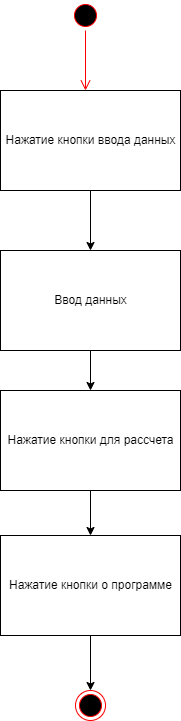

The diagram above was exported from draw.io. Its source (the exported page's mxGraphModel, read from the mxfile embedded in the PNG):
<mxGraphModel dx="898" dy="753" grid="1" gridSize="10" guides="1" tooltips="1" connect="1" arrows="1" fold="1" page="1" pageScale="1" pageWidth="827" pageHeight="1169" math="0" shadow="0">
  <root>
    <mxCell id="0" />
    <mxCell id="1" parent="0" />
    <mxCell id="2" value="" style="ellipse;html=1;shape=startState;fillColor=#000000;strokeColor=#ff0000;" vertex="1" parent="1">
      <mxGeometry x="160" y="50" width="30" height="30" as="geometry" />
    </mxCell>
    <mxCell id="3" value="" style="edgeStyle=orthogonalEdgeStyle;html=1;verticalAlign=bottom;endArrow=open;endSize=8;strokeColor=#ff0000;rounded=0;" edge="1" source="2" parent="1">
      <mxGeometry relative="1" as="geometry">
        <mxPoint x="175" y="140" as="targetPoint" />
      </mxGeometry>
    </mxCell>
    <mxCell id="6" style="edgeStyle=orthogonalEdgeStyle;rounded=0;orthogonalLoop=1;jettySize=auto;html=1;entryX=0.5;entryY=0;entryDx=0;entryDy=0;" edge="1" parent="1" source="4" target="5">
      <mxGeometry relative="1" as="geometry" />
    </mxCell>
    <mxCell id="4" value="Нажатие кнопки ввода данных" style="html=1;" vertex="1" parent="1">
      <mxGeometry x="90" y="140" width="180" height="100" as="geometry" />
    </mxCell>
    <mxCell id="8" value="" style="edgeStyle=orthogonalEdgeStyle;rounded=0;orthogonalLoop=1;jettySize=auto;html=1;" edge="1" parent="1" source="5" target="7">
      <mxGeometry relative="1" as="geometry" />
    </mxCell>
    <mxCell id="5" value="Ввод данных" style="html=1;" vertex="1" parent="1">
      <mxGeometry x="90" y="300" width="180" height="100" as="geometry" />
    </mxCell>
    <mxCell id="10" style="edgeStyle=orthogonalEdgeStyle;rounded=0;orthogonalLoop=1;jettySize=auto;html=1;entryX=0.5;entryY=0;entryDx=0;entryDy=0;" edge="1" parent="1" source="7" target="9">
      <mxGeometry relative="1" as="geometry" />
    </mxCell>
    <mxCell id="7" value="Нажатие кнопки для рассчета" style="html=1;" vertex="1" parent="1">
      <mxGeometry x="90" y="440" width="180" height="100" as="geometry" />
    </mxCell>
    <mxCell id="12" value="" style="edgeStyle=orthogonalEdgeStyle;rounded=0;orthogonalLoop=1;jettySize=auto;html=1;" edge="1" parent="1" source="9" target="11">
      <mxGeometry relative="1" as="geometry" />
    </mxCell>
    <mxCell id="9" value="Нажатие кнопки о программе" style="html=1;" vertex="1" parent="1">
      <mxGeometry x="90" y="585" width="180" height="100" as="geometry" />
    </mxCell>
    <mxCell id="11" value="" style="ellipse;html=1;shape=endState;fillColor=#000000;strokeColor=#ff0000;" vertex="1" parent="1">
      <mxGeometry x="165" y="740" width="30" height="30" as="geometry" />
    </mxCell>
  </root>
</mxGraphModel>